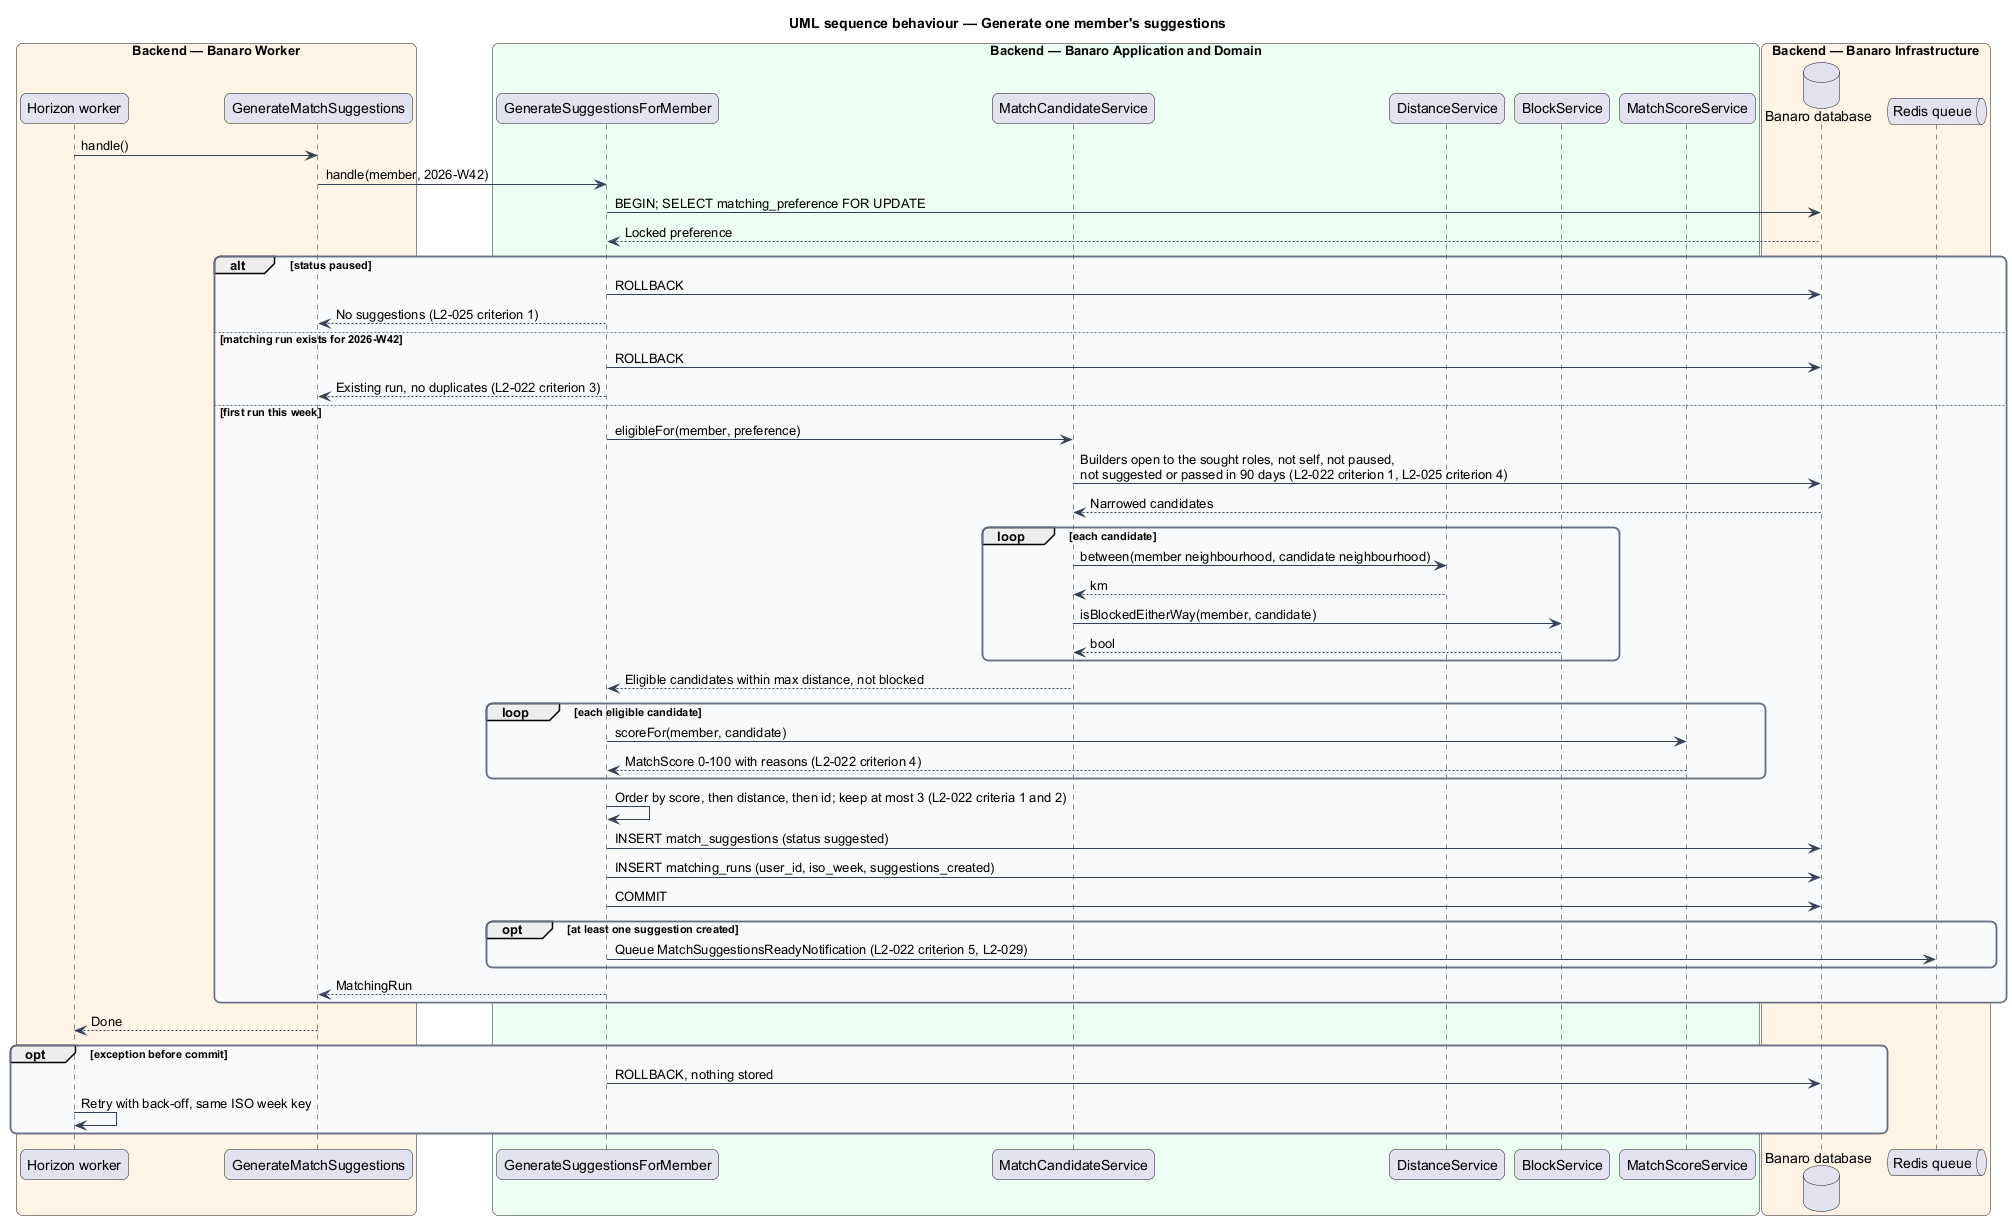

The diagram above was rendered by PlantUML. Its source (embedded in the PNG):
@startuml
title UML sequence behaviour — Generate one member's suggestions
skinparam backgroundColor #FFFFFF
skinparam shadowing false
skinparam roundcorner 12
skinparam defaultFontName Arial
skinparam ArrowColor #344054
skinparam rectangle {
  BorderColor #344054
  FontColor #101828
}
skinparam package {
  BorderColor #667085
  FontColor #101828
  BackgroundColor #F9FAFB
}
box "Backend — Banaro Worker" #FFF4E5
  participant "Horizon worker" as horizon
  participant "GenerateMatchSuggestions" as job
end box
box "Backend — Banaro Application and Domain" #ECFDF3
  participant "GenerateSuggestionsForMember" as action
  participant "MatchCandidateService" as candidates
  participant "DistanceService" as distance
  participant "BlockService" as block
  participant "MatchScoreService" as score
end box
box "Backend — Banaro Infrastructure" #FFF4E5
  database "Banaro database" as db
  queue "Redis queue" as queue
end box

horizon -> job : handle()
job -> action : handle(member, 2026-W42)
action -> db : BEGIN; SELECT matching_preference FOR UPDATE
db --> action : Locked preference
alt status paused
  action -> db : ROLLBACK
  action --> job : No suggestions (L2-025 criterion 1)
else matching run exists for 2026-W42
  action -> db : ROLLBACK
  action --> job : Existing run, no duplicates (L2-022 criterion 3)
else first run this week
  action -> candidates : eligibleFor(member, preference)
  candidates -> db : Builders open to the sought roles, not self, not paused,\nnot suggested or passed in 90 days (L2-022 criterion 1, L2-025 criterion 4)
  db --> candidates : Narrowed candidates
  loop each candidate
    candidates -> distance : between(member neighbourhood, candidate neighbourhood)
    distance --> candidates : km
    candidates -> block : isBlockedEitherWay(member, candidate)
    block --> candidates : bool
  end
  candidates --> action : Eligible candidates within max distance, not blocked
  loop each eligible candidate
    action -> score : scoreFor(member, candidate)
    score --> action : MatchScore 0-100 with reasons (L2-022 criterion 4)
  end
  action -> action : Order by score, then distance, then id; keep at most 3 (L2-022 criteria 1 and 2)
  action -> db : INSERT match_suggestions (status suggested)
  action -> db : INSERT matching_runs (user_id, iso_week, suggestions_created)
  action -> db : COMMIT
  opt at least one suggestion created
    action -> queue : Queue MatchSuggestionsReadyNotification (L2-022 criterion 5, L2-029)
  end
  action --> job : MatchingRun
end
job --> horizon : Done
opt exception before commit
  action -> db : ROLLBACK, nothing stored
  horizon -> horizon : Retry with back-off, same ISO week key
end
@enduml